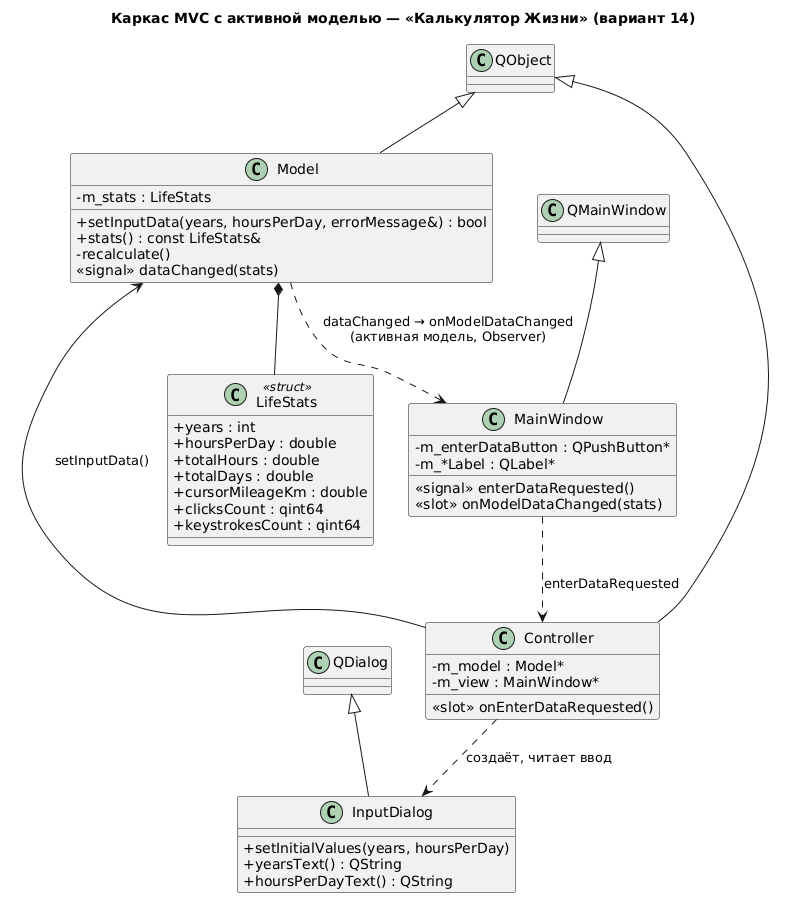

The diagram above was rendered by PlantUML. Its source (embedded in the PNG):
@startuml
title Каркас MVC с активной моделью — «Калькулятор Жизни» (вариант 14)

skinparam classAttributeIconSize 0

class LifeStats <<struct>> {
  +years : int
  +hoursPerDay : double
  +totalHours : double
  +totalDays : double
  +cursorMileageKm : double
  +clicksCount : qint64
  +keystrokesCount : qint64
}

class Model {
  -m_stats : LifeStats
  +setInputData(years, hoursPerDay, errorMessage&) : bool
  +stats() : const LifeStats&
  -recalculate()
  <<signal>> dataChanged(stats)
}

class MainWindow {
  -m_enterDataButton : QPushButton*
  -m_*Label : QLabel*
  <<signal>> enterDataRequested()
  <<slot>> onModelDataChanged(stats)
}

class InputDialog {
  +setInitialValues(years, hoursPerDay)
  +yearsText() : QString
  +hoursPerDayText() : QString
}

class Controller {
  -m_model : Model*
  -m_view : MainWindow*
  <<slot>> onEnterDataRequested()
}

QObject <|-- Model
QMainWindow <|-- MainWindow
QDialog <|-- InputDialog
QObject <|-- Controller

Model *-- LifeStats
Controller --> Model : setInputData()
MainWindow ..> Controller : enterDataRequested
Controller ..> InputDialog : создаёт, читает ввод
Model ..> MainWindow : dataChanged → onModelDataChanged\n(активная модель, Observer)
@enduml